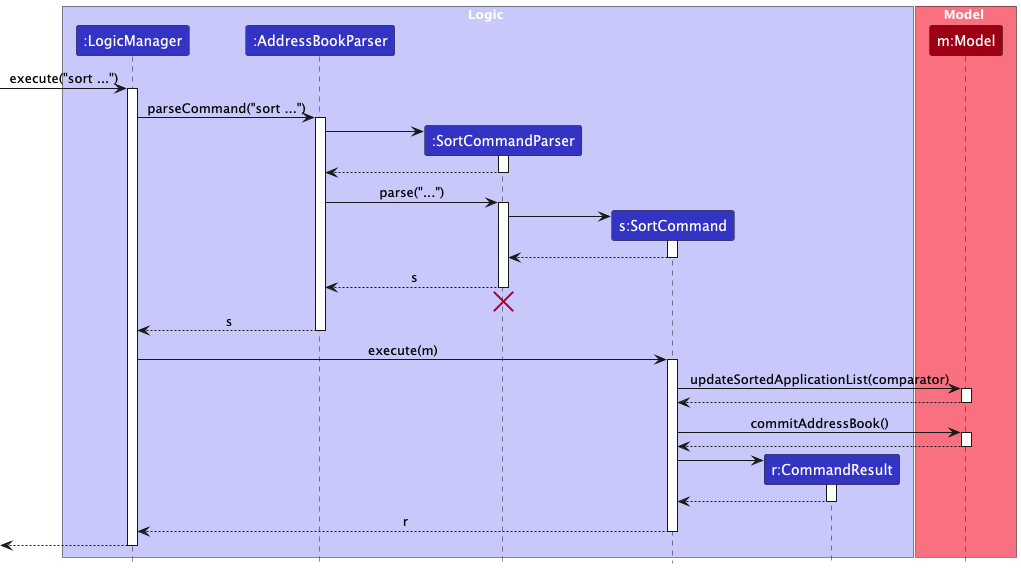

The diagram above was rendered by PlantUML. Its source (embedded in the PNG):
@startuml
!include style.puml
skinparam ArrowFontStyle plain

box Logic LOGIC_COLOR_T1
participant ":LogicManager" as LogicManager LOGIC_COLOR
participant ":AddressBookParser" as AddressBookParser LOGIC_COLOR
participant ":SortCommandParser" as SortCommandParser LOGIC_COLOR
participant "s:SortCommand" as SortCommand LOGIC_COLOR
participant "r:CommandResult" as CommandResult LOGIC_COLOR
end box

box Model MODEL_COLOR_T1
participant "m:Model" as Model MODEL_COLOR
end box

[-> LogicManager : execute("sort ...")
activate LogicManager

LogicManager -> AddressBookParser : parseCommand("sort ...")
activate AddressBookParser

create SortCommandParser
AddressBookParser -> SortCommandParser
activate SortCommandParser

SortCommandParser --> AddressBookParser
deactivate SortCommandParser

AddressBookParser -> SortCommandParser : parse("...")
activate SortCommandParser

create SortCommand
SortCommandParser -> SortCommand
activate SortCommand

SortCommand --> SortCommandParser
deactivate SortCommand

SortCommandParser --> AddressBookParser : s
deactivate SortCommandParser
SortCommandParser -[hidden]-> AddressBookParser
destroy SortCommandParser

AddressBookParser --> LogicManager : s
deactivate AddressBookParser

LogicManager -> SortCommand : execute(m)
activate SortCommand

SortCommand -> Model : updateSortedApplicationList(comparator)
activate Model
Model --> SortCommand
deactivate Model

SortCommand -> Model : commitAddressBook()
activate Model
Model --> SortCommand
deactivate Model

create CommandResult
SortCommand -> CommandResult
activate CommandResult

CommandResult --> SortCommand
deactivate CommandResult

SortCommand --> LogicManager : r
deactivate SortCommand

[<--LogicManager
deactivate LogicManager
@enduml